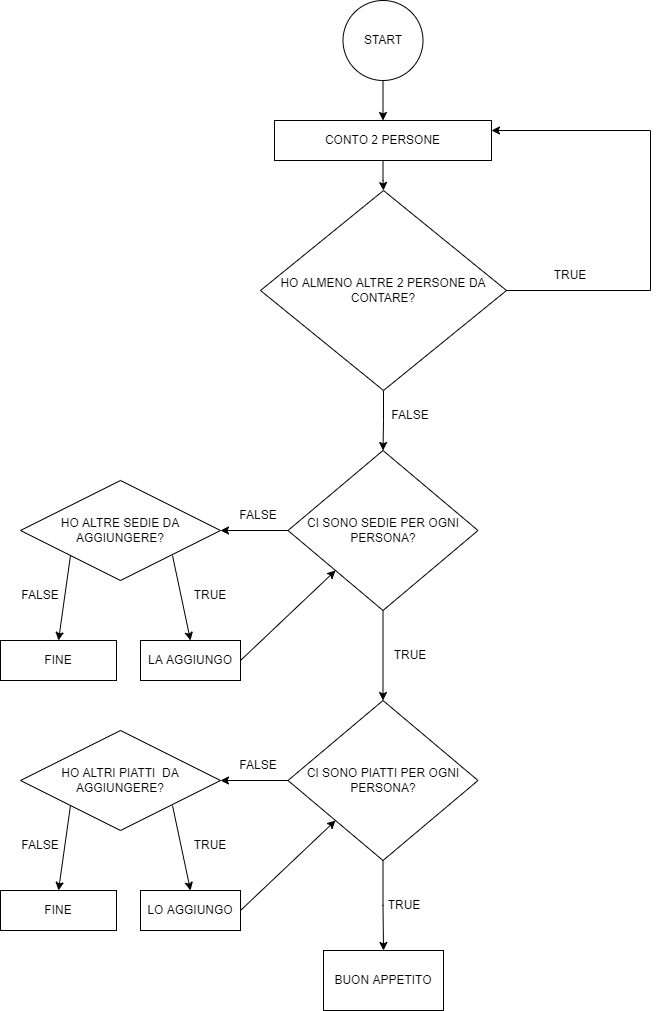

The diagram above was exported from draw.io. Its source (the exported page's mxGraphModel, read from the mxfile embedded in the PNG):
<mxGraphModel dx="1422" dy="794" grid="1" gridSize="10" guides="1" tooltips="1" connect="1" arrows="1" fold="1" page="1" pageScale="1" pageWidth="827" pageHeight="1169" math="0" shadow="0">
  <root>
    <mxCell id="0" />
    <mxCell id="1" parent="0" />
    <mxCell id="CVXq-oZbRcv2q5gdC9Zn-10" style="edgeStyle=orthogonalEdgeStyle;rounded=0;orthogonalLoop=1;jettySize=auto;html=1;" parent="1" target="CVXq-oZbRcv2q5gdC9Zn-3" edge="1">
      <mxGeometry relative="1" as="geometry">
        <mxPoint x="392.5" y="80" as="sourcePoint" />
      </mxGeometry>
    </mxCell>
    <mxCell id="CVXq-oZbRcv2q5gdC9Zn-2" value="START" style="ellipse;whiteSpace=wrap;html=1;aspect=fixed;" parent="1" vertex="1">
      <mxGeometry x="352.5" width="80" height="80" as="geometry" />
    </mxCell>
    <mxCell id="5SueovuXt-3qR9Tl-QFK-12" value="" style="edgeStyle=orthogonalEdgeStyle;rounded=0;orthogonalLoop=1;jettySize=auto;html=1;" edge="1" parent="1" source="CVXq-oZbRcv2q5gdC9Zn-3" target="5SueovuXt-3qR9Tl-QFK-11">
      <mxGeometry relative="1" as="geometry" />
    </mxCell>
    <mxCell id="CVXq-oZbRcv2q5gdC9Zn-3" value="CONTO 2 PERSONE" style="rounded=0;whiteSpace=wrap;html=1;" parent="1" vertex="1">
      <mxGeometry x="284" y="120" width="217" height="40" as="geometry" />
    </mxCell>
    <mxCell id="5SueovuXt-3qR9Tl-QFK-17" value="" style="edgeStyle=orthogonalEdgeStyle;rounded=0;orthogonalLoop=1;jettySize=auto;html=1;" edge="1" parent="1" source="5SueovuXt-3qR9Tl-QFK-11" target="5SueovuXt-3qR9Tl-QFK-14">
      <mxGeometry relative="1" as="geometry" />
    </mxCell>
    <mxCell id="5SueovuXt-3qR9Tl-QFK-11" value="HO ALMENO ALTRE 2 PERSONE DA CONTARE?" style="rhombus;whiteSpace=wrap;html=1;" vertex="1" parent="1">
      <mxGeometry x="270" y="190" width="246" height="200" as="geometry" />
    </mxCell>
    <mxCell id="5SueovuXt-3qR9Tl-QFK-13" value="" style="endArrow=classic;html=1;rounded=0;entryX=1;entryY=0.25;entryDx=0;entryDy=0;exitX=1;exitY=0.5;exitDx=0;exitDy=0;" edge="1" parent="1" source="5SueovuXt-3qR9Tl-QFK-11" target="CVXq-oZbRcv2q5gdC9Zn-3">
      <mxGeometry width="50" height="50" relative="1" as="geometry">
        <mxPoint x="450" y="410" as="sourcePoint" />
        <mxPoint x="500" y="360" as="targetPoint" />
        <Array as="points">
          <mxPoint x="660" y="290" />
          <mxPoint x="660" y="130" />
        </Array>
      </mxGeometry>
    </mxCell>
    <mxCell id="5SueovuXt-3qR9Tl-QFK-21" value="" style="edgeStyle=orthogonalEdgeStyle;rounded=0;orthogonalLoop=1;jettySize=auto;html=1;" edge="1" parent="1" source="5SueovuXt-3qR9Tl-QFK-14" target="5SueovuXt-3qR9Tl-QFK-20">
      <mxGeometry relative="1" as="geometry" />
    </mxCell>
    <mxCell id="5SueovuXt-3qR9Tl-QFK-44" value="" style="edgeStyle=orthogonalEdgeStyle;rounded=0;orthogonalLoop=1;jettySize=auto;html=1;" edge="1" parent="1" source="5SueovuXt-3qR9Tl-QFK-14" target="5SueovuXt-3qR9Tl-QFK-34">
      <mxGeometry relative="1" as="geometry" />
    </mxCell>
    <mxCell id="5SueovuXt-3qR9Tl-QFK-14" value="CI SONO SEDIE PER OGNI PERSONA?" style="rhombus;whiteSpace=wrap;html=1;" vertex="1" parent="1">
      <mxGeometry x="297.5" y="450" width="190" height="160" as="geometry" />
    </mxCell>
    <mxCell id="5SueovuXt-3qR9Tl-QFK-16" value="TRUE" style="text;html=1;strokeColor=none;fillColor=none;align=center;verticalAlign=middle;whiteSpace=wrap;rounded=0;" vertex="1" parent="1">
      <mxGeometry x="550" y="260" width="60" height="30" as="geometry" />
    </mxCell>
    <mxCell id="5SueovuXt-3qR9Tl-QFK-18" value="FALSE" style="text;html=1;strokeColor=none;fillColor=none;align=center;verticalAlign=middle;whiteSpace=wrap;rounded=0;" vertex="1" parent="1">
      <mxGeometry x="390" y="400" width="60" height="30" as="geometry" />
    </mxCell>
    <mxCell id="5SueovuXt-3qR9Tl-QFK-20" value="HO ALTRE SEDIE DA AGGIUNGERE?" style="rhombus;whiteSpace=wrap;html=1;" vertex="1" parent="1">
      <mxGeometry x="30" y="480" width="200" height="100" as="geometry" />
    </mxCell>
    <mxCell id="5SueovuXt-3qR9Tl-QFK-22" value="FALSE" style="text;html=1;strokeColor=none;fillColor=none;align=center;verticalAlign=middle;whiteSpace=wrap;rounded=0;" vertex="1" parent="1">
      <mxGeometry x="237.5" y="500" width="60" height="30" as="geometry" />
    </mxCell>
    <mxCell id="5SueovuXt-3qR9Tl-QFK-26" value="LA AGGIUNGO" style="rounded=0;whiteSpace=wrap;html=1;" vertex="1" parent="1">
      <mxGeometry x="150" y="640" width="100" height="40" as="geometry" />
    </mxCell>
    <mxCell id="5SueovuXt-3qR9Tl-QFK-27" value="FINE" style="rounded=0;whiteSpace=wrap;html=1;" vertex="1" parent="1">
      <mxGeometry x="10" y="640" width="116" height="40" as="geometry" />
    </mxCell>
    <mxCell id="5SueovuXt-3qR9Tl-QFK-28" value="" style="endArrow=classic;html=1;rounded=0;entryX=0.5;entryY=0;entryDx=0;entryDy=0;exitX=0;exitY=1;exitDx=0;exitDy=0;" edge="1" parent="1" source="5SueovuXt-3qR9Tl-QFK-20" target="5SueovuXt-3qR9Tl-QFK-27">
      <mxGeometry width="50" height="50" relative="1" as="geometry">
        <mxPoint x="30" y="620" as="sourcePoint" />
        <mxPoint x="80" y="570" as="targetPoint" />
      </mxGeometry>
    </mxCell>
    <mxCell id="5SueovuXt-3qR9Tl-QFK-29" value="" style="endArrow=classic;html=1;rounded=0;entryX=0.5;entryY=0;entryDx=0;entryDy=0;exitX=0;exitY=1;exitDx=0;exitDy=0;" edge="1" parent="1" target="5SueovuXt-3qR9Tl-QFK-26">
      <mxGeometry width="50" height="50" relative="1" as="geometry">
        <mxPoint x="182" y="555" as="sourcePoint" />
        <mxPoint x="170" y="640" as="targetPoint" />
      </mxGeometry>
    </mxCell>
    <mxCell id="5SueovuXt-3qR9Tl-QFK-30" value="FALSE" style="text;html=1;strokeColor=none;fillColor=none;align=center;verticalAlign=middle;whiteSpace=wrap;rounded=0;" vertex="1" parent="1">
      <mxGeometry x="20" y="580" width="60" height="30" as="geometry" />
    </mxCell>
    <mxCell id="5SueovuXt-3qR9Tl-QFK-31" value="TRUE" style="text;html=1;strokeColor=none;fillColor=none;align=center;verticalAlign=middle;whiteSpace=wrap;rounded=0;" vertex="1" parent="1">
      <mxGeometry x="190" y="580" width="60" height="30" as="geometry" />
    </mxCell>
    <mxCell id="5SueovuXt-3qR9Tl-QFK-32" value="" style="endArrow=classic;html=1;rounded=0;entryX=0;entryY=1;entryDx=0;entryDy=0;" edge="1" parent="1" target="5SueovuXt-3qR9Tl-QFK-14">
      <mxGeometry width="50" height="50" relative="1" as="geometry">
        <mxPoint x="250" y="660" as="sourcePoint" />
        <mxPoint x="300" y="610" as="targetPoint" />
      </mxGeometry>
    </mxCell>
    <mxCell id="5SueovuXt-3qR9Tl-QFK-33" value="" style="edgeStyle=orthogonalEdgeStyle;rounded=0;orthogonalLoop=1;jettySize=auto;html=1;" edge="1" source="5SueovuXt-3qR9Tl-QFK-34" target="5SueovuXt-3qR9Tl-QFK-35" parent="1">
      <mxGeometry relative="1" as="geometry" />
    </mxCell>
    <mxCell id="5SueovuXt-3qR9Tl-QFK-54" value="" style="edgeStyle=orthogonalEdgeStyle;rounded=0;orthogonalLoop=1;jettySize=auto;html=1;" edge="1" parent="1" source="5SueovuXt-3qR9Tl-QFK-34" target="5SueovuXt-3qR9Tl-QFK-53">
      <mxGeometry relative="1" as="geometry" />
    </mxCell>
    <mxCell id="5SueovuXt-3qR9Tl-QFK-34" value="CI SONO PIATTI PER OGNI PERSONA?" style="rhombus;whiteSpace=wrap;html=1;" vertex="1" parent="1">
      <mxGeometry x="297.5" y="700" width="190" height="160" as="geometry" />
    </mxCell>
    <mxCell id="5SueovuXt-3qR9Tl-QFK-35" value="HO ALTRI PIATTI&amp;nbsp; DA AGGIUNGERE?" style="rhombus;whiteSpace=wrap;html=1;" vertex="1" parent="1">
      <mxGeometry x="30" y="730" width="200" height="100" as="geometry" />
    </mxCell>
    <mxCell id="5SueovuXt-3qR9Tl-QFK-36" value="FALSE" style="text;html=1;strokeColor=none;fillColor=none;align=center;verticalAlign=middle;whiteSpace=wrap;rounded=0;" vertex="1" parent="1">
      <mxGeometry x="237.5" y="750" width="60" height="30" as="geometry" />
    </mxCell>
    <mxCell id="5SueovuXt-3qR9Tl-QFK-37" value="LO AGGIUNGO" style="rounded=0;whiteSpace=wrap;html=1;" vertex="1" parent="1">
      <mxGeometry x="150" y="890" width="100" height="40" as="geometry" />
    </mxCell>
    <mxCell id="5SueovuXt-3qR9Tl-QFK-38" value="FINE" style="rounded=0;whiteSpace=wrap;html=1;" vertex="1" parent="1">
      <mxGeometry x="10" y="890" width="116" height="40" as="geometry" />
    </mxCell>
    <mxCell id="5SueovuXt-3qR9Tl-QFK-39" value="" style="endArrow=classic;html=1;rounded=0;entryX=0.5;entryY=0;entryDx=0;entryDy=0;exitX=0;exitY=1;exitDx=0;exitDy=0;" edge="1" source="5SueovuXt-3qR9Tl-QFK-35" target="5SueovuXt-3qR9Tl-QFK-38" parent="1">
      <mxGeometry width="50" height="50" relative="1" as="geometry">
        <mxPoint x="30" y="870" as="sourcePoint" />
        <mxPoint x="80" y="820" as="targetPoint" />
      </mxGeometry>
    </mxCell>
    <mxCell id="5SueovuXt-3qR9Tl-QFK-40" value="" style="endArrow=classic;html=1;rounded=0;entryX=0.5;entryY=0;entryDx=0;entryDy=0;exitX=0;exitY=1;exitDx=0;exitDy=0;" edge="1" target="5SueovuXt-3qR9Tl-QFK-37" parent="1">
      <mxGeometry width="50" height="50" relative="1" as="geometry">
        <mxPoint x="182" y="805" as="sourcePoint" />
        <mxPoint x="170" y="890" as="targetPoint" />
      </mxGeometry>
    </mxCell>
    <mxCell id="5SueovuXt-3qR9Tl-QFK-41" value="FALSE" style="text;html=1;strokeColor=none;fillColor=none;align=center;verticalAlign=middle;whiteSpace=wrap;rounded=0;" vertex="1" parent="1">
      <mxGeometry x="20" y="830" width="60" height="30" as="geometry" />
    </mxCell>
    <mxCell id="5SueovuXt-3qR9Tl-QFK-42" value="TRUE" style="text;html=1;strokeColor=none;fillColor=none;align=center;verticalAlign=middle;whiteSpace=wrap;rounded=0;" vertex="1" parent="1">
      <mxGeometry x="190" y="830" width="60" height="30" as="geometry" />
    </mxCell>
    <mxCell id="5SueovuXt-3qR9Tl-QFK-43" value="" style="endArrow=classic;html=1;rounded=0;entryX=0;entryY=1;entryDx=0;entryDy=0;" edge="1" target="5SueovuXt-3qR9Tl-QFK-34" parent="1">
      <mxGeometry width="50" height="50" relative="1" as="geometry">
        <mxPoint x="250" y="910" as="sourcePoint" />
        <mxPoint x="300" y="860" as="targetPoint" />
      </mxGeometry>
    </mxCell>
    <mxCell id="5SueovuXt-3qR9Tl-QFK-45" value="TRUE" style="text;html=1;strokeColor=none;fillColor=none;align=center;verticalAlign=middle;whiteSpace=wrap;rounded=0;" vertex="1" parent="1">
      <mxGeometry x="390" y="640" width="60" height="30" as="geometry" />
    </mxCell>
    <mxCell id="5SueovuXt-3qR9Tl-QFK-53" value="BUON APPETITO" style="rounded=0;whiteSpace=wrap;html=1;" vertex="1" parent="1">
      <mxGeometry x="333" y="950" width="120" height="60" as="geometry" />
    </mxCell>
    <mxCell id="5SueovuXt-3qR9Tl-QFK-55" value="TRUE" style="text;html=1;strokeColor=none;fillColor=none;align=center;verticalAlign=middle;whiteSpace=wrap;rounded=0;" vertex="1" parent="1">
      <mxGeometry x="384" y="890" width="60" height="30" as="geometry" />
    </mxCell>
  </root>
</mxGraphModel>